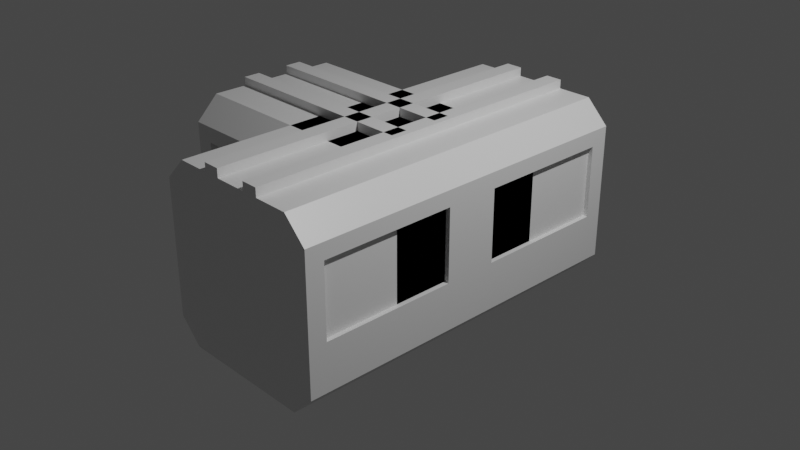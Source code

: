 # Source: Connector_T.blend  (saved by Blender 2.83.18; exported with 4.5.12 LTS)
import bpy
from mathutils import Matrix  # noqa: F401  (used for matrix-valued properties, if any)

bpy.ops.wm.read_factory_settings(use_empty=True)
scene = bpy.context.scene
scene.name = 'Scene'

# ---- collections
col_collection = bpy.data.collections.new('Collection'); scene.collection.children.link(col_collection)

# ---- materials (node trees are filled in below, after node groups)
mat_material_002 = bpy.data.materials.new('Material.002')
mat_material_002.alpha_threshold = 0.0
mat_material_002.use_transparent_shadow = False
mat_material_002.line_color = (0.0, 0.0, 0.0, 1.0)
mat_material_001 = bpy.data.materials.new('Material.001')
mat_material_001.alpha_threshold = 0.0
mat_material_001.use_transparent_shadow = False
mat_material_001.line_color = (0.0, 0.0, 0.0, 1.0)

# ---- material node trees
mat_material_002.use_nodes = True; mat_material_002.node_tree.nodes.clear()
_N = mat_material_002.node_tree.nodes; _L = mat_material_002.node_tree.links
n0 = _N.new('ShaderNodeOutputMaterial'); n0.name = 'Material Output'; n0.location = (300, 300)
n1 = _N.new('ShaderNodeBsdfPrincipled'); n1.name = 'Principled BSDF'; n1.location = (10, 300)
n1.distribution = 'GGX'
n1.subsurface_method = 'BURLEY'
n1.inputs[2].default_value = 0.4
n1.inputs[3].default_value = 1.45
n1.inputs[27].default_value = (0.0, 0.0, 0.0, 1.0)
n1.inputs[28].default_value = 1.0
_L.new(n1.outputs[0], n0.inputs[0])
n0.is_active_output = True
mat_material_001.use_nodes = True; mat_material_001.node_tree.nodes.clear()
_N = mat_material_001.node_tree.nodes; _L = mat_material_001.node_tree.links
n0 = _N.new('ShaderNodeOutputMaterial'); n0.name = 'Material Output'; n0.location = (300, 300)
n1 = _N.new('ShaderNodeBsdfPrincipled'); n1.name = 'Principled BSDF'; n1.location = (10, 300)
n1.distribution = 'GGX'
n1.subsurface_method = 'BURLEY'
n1.inputs[2].default_value = 0.4
n1.inputs[3].default_value = 1.45
n1.inputs[27].default_value = (0.0, 0.0, 0.0, 1.0)
n1.inputs[28].default_value = 1.0
_L.new(n1.outputs[0], n0.inputs[0])
n0.is_active_output = True

# ---- world
world_world = bpy.data.worlds.new('World'); scene.world = world_world
world_world.use_nodes = True; world_world.node_tree.nodes.clear()
_N = world_world.node_tree.nodes; _L = world_world.node_tree.links
n0 = _N.new('ShaderNodeOutputWorld'); n0.name = 'World Output'; n0.location = (300, 300)
n1 = _N.new('ShaderNodeBackground'); n1.name = 'Background'; n1.location = (10, 300)
n1.inputs[0].default_value = (0.05088, 0.05088, 0.05088, 1.0)
_L.new(n1.outputs[0], n0.inputs[0])
n0.is_active_output = True
world_world.color = (0.05088, 0.05088, 0.05088)
world_world.use_sun_shadow = False
world_world.sun_shadow_jitter_overblur = 0.0

# ---- cameras
cam_camera = bpy.data.cameras.new('Camera')
cam_camera.clip_end = 100.0
cam_camera.ortho_scale = 7.314

# ---- lights
light_light = bpy.data.lights.new('Light', 'POINT')
light_light.transmission_factor = 0.0
light_light.energy = 1000.0
light_light.shadow_soft_size = 0.1
light_light.shadow_maximum_resolution = 0.006
light_light.use_absolute_resolution = True

# ---- meshes
me_cube_002 = bpy.data.meshes.new('Cube.002')
me_cube_002.from_pydata([(0.7502, 1.0, 1.0), (1.0, 1.0, 0.7502), (1.0, 1.0, -0.7502), (0.7502, 1.0, -1.0), (1.0, -0.1494, 0.7502), (0.7502, -0.1494, 1.0), (0.7502, -0.1494, -1.0), (1.0, -0.1494, -0.7502), (-1.0, 1.0, 0.7502), (-0.7502, 1.0, 1.0), (-0.7502, 1.0, -1.0), (-1.0, 1.0, -0.7502), (-0.7502, -0.1494, 1.0), (-1.0, -0.1494, 0.7502), (-1.0, -0.1494, -0.7502), (-0.7502, -0.1494, -1.0), (1.0, 1.0, 0.5751), (1.0, -0.1494, 0.5751), (1.0, 0.9, 0.5751), (1.0, -0.04944, 0.5751), (1.0, -0.04944, -0.2251), (1.0, 0.9, -0.2251), (1.0, -0.1494, -0.2251), (1.0, 1.0, -0.2251), (-1.0, -0.04944, -0.2251), (-1.0, 0.9, -0.2251), (-1.0, -0.1494, -0.2251), (-1.0, 1.0, -0.2251), (-1.0, 1.0, 0.5751), (-1.0, -0.04944, 0.5751), (-1.0, 0.9, 0.5751), (-1.0, -0.1494, 0.5751), (1.0, 0.15, 0.5751), (-1.0, 0.15, -0.2251), (1.0, 0.15, -0.2251), (-1.0, 0.15, 0.5751), (1.0, -0.15, -0.2251), (1.0, -0.15, 0.5751), (-1.0, -0.15, -0.2251), (-1.0, -0.15, 0.5751), (0.8, -0.04944, 0.5751), (0.8, -0.04944, -0.2251), (0.8, 0.9, 0.5751), (0.8, 0.9, -0.2251), (0.8, 0.15, 0.5751), (0.8, 0.15, -0.2251), (0.8, -0.15, -0.2251), (0.8, -0.15, 0.5751), (-0.8, -0.04944, 0.5751), (-0.8, -0.04944, -0.2251), (-0.8, 0.9, 0.5751), (-0.8, 0.9, -0.2251), (-0.8, 0.15, -0.2251), (-0.8, 0.15, 0.5751), (-0.8, -0.15, -0.2251), (-0.8, -0.15, 0.5751), (-0.3751, 1.0, 1.0), (-0.3751, -0.1494, 1.0), (0.3688, 1.0, 1.0), (0.3688, -0.1494, 1.0), (0.1844, 1.0, 1.0), (0.1844, -0.1494, 1.0), (-0.1875, 1.0, 1.0), (-0.1875, -0.1494, 1.0), (-0.3751, -0.1494, 1.096), (0.1844, -0.1494, 1.096), (0.3688, -0.1494, 1.096), (-0.1875, -0.1494, 1.096), (2.0, -0.3751, 1.0), (2.0, -0.5, 0.7502), (2.0, -0.5, -0.7502), (2.0, -0.3751, -1.0), (-2.0, -0.5, 0.7502), (-2.0, -0.3751, 1.0), (-2.0, -0.3751, -1.0), (-2.0, -0.5, -0.7502), (2.0, 0.5, 0.7502), (2.0, 0.3751, 1.0), (2.0, 0.3751, -1.0), (2.0, 0.5, -0.7502), (-2.0, 0.3751, 1.0), (-2.0, 0.5, 0.7502), (-2.0, 0.5, -0.7502), (-2.0, 0.3751, -1.0), (2.0, -0.5, 0.5751), (-2.0, -0.5, 0.5751), (1.8, -0.5, 0.5751), (-1.8, -0.5, 0.5751), (-1.8, -0.5, -0.2251), (1.8, -0.5, -0.2251), (-2.0, -0.5, -0.2251), (2.0, -0.5, -0.2251), (-1.8, 0.5, -0.2251), (1.8, 0.5, -0.2251), (-2.0, 0.5, -0.2251), (2.0, 0.5, -0.2251), (2.0, 0.5, 0.5751), (-1.8, 0.5, 0.5751), (1.8, 0.5, 0.5751), (-2.0, 0.5, 0.5751), (0.3, -0.5, 0.5751), (0.3, 0.5, -0.2251), (0.3, -0.5, -0.2251), (0.3, 0.5, 0.5751), (-0.3, -0.5, -0.2251), (-0.3, -0.5, 0.5751), (-0.3, 0.5, -0.2251), (-0.3, 0.5, 0.5751), (-1.8, -0.4, 0.5751), (-1.8, -0.4, -0.2251), (1.8, -0.4, 0.5751), (1.8, -0.4, -0.2251), (0.3, -0.4, 0.5751), (0.3, -0.4, -0.2251), (-0.3, -0.4, -0.2251), (-0.3, -0.4, 0.5751), (-1.8, 0.4, 0.5751), (-1.8, 0.4, -0.2251), (1.8, 0.4, 0.5751), (1.8, 0.4, -0.2251), (0.3, 0.4, -0.2251), (0.3, 0.4, 0.5751), (-0.3, 0.4, -0.2251), (-0.3, 0.4, 0.5751), (2.0, 0.1875, 1.0), (-2.0, 0.1875, 1.0), (2.0, -0.1844, 1.0), (-2.0, -0.1844, 1.0), (2.0, -0.09221, 1.0), (-2.0, -0.09221, 1.0), (2.0, 0.09377, 1.0), (-2.0, 0.09377, 1.0)], [], [(10, 15, 14, 11), (6, 7, 22, 17, 4, 5, 59, 61, 63, 57, 12, 13, 31, 26, 14, 15), (21, 34, 36, 20, 22, 7, 2, 23), (10, 11, 27, 28, 8, 9, 56, 62, 60, 58, 0, 1, 16, 23, 2, 3), (20, 36, 46, 41), (3, 2, 7, 6), (39, 35, 33, 38), (3, 6, 15, 10), (31, 13, 8, 28, 30, 35, 39, 29), (9, 8, 13, 12), (19, 17, 22, 20), (1, 4, 17, 19, 37, 32, 18, 16), (16, 18, 21, 23), (37, 36, 34, 32), (26, 31, 29, 24), (33, 35, 53, 52), (25, 30, 28, 27), (36, 37, 47, 46), (38, 24, 49, 54), (47, 40, 41, 46), (42, 44, 45, 43), (21, 18, 42, 43), (18, 32, 44, 42), (37, 19, 40, 47), (34, 21, 43, 45), (19, 20, 41, 40), (32, 34, 45, 44), (52, 53, 50, 51), (49, 48, 55, 54), (24, 29, 48, 49), (35, 30, 50, 53), (29, 39, 55, 48), (30, 25, 51, 50), (25, 33, 52, 51), (39, 38, 54, 55), (57, 56, 9, 12), (57, 63, 67, 64), (0, 5, 4, 1), (63, 61, 60, 62), (61, 59, 66, 65), (58, 59, 5, 0), (38, 33, 25, 27, 11, 14, 26, 24), (78, 83, 82, 79), (74, 75, 90, 85, 72, 73, 127, 129, 131, 125, 80, 81, 99, 94, 82, 83), (89, 102, 104, 88, 90, 75, 70, 91), (78, 79, 95, 96, 76, 77, 124, 130, 128, 126, 68, 69, 84, 91, 70, 71), (88, 104, 114, 109), (71, 70, 75, 74), (107, 103, 101, 106), (71, 74, 83, 78), (99, 81, 76, 96, 98, 103, 107, 97), (77, 76, 81, 80), (87, 85, 90, 88), (69, 72, 85, 87, 105, 100, 86, 84), (84, 86, 89, 91), (105, 104, 102, 100), (94, 99, 97, 92), (101, 103, 121, 120), (93, 98, 96, 95), (104, 105, 115, 114), (106, 92, 117, 122), (115, 108, 109, 114), (110, 112, 113, 111), (89, 86, 110, 111), (86, 100, 112, 110), (105, 87, 108, 115), (102, 89, 111, 113), (87, 88, 109, 108), (100, 102, 113, 112), (120, 121, 118, 119), (117, 116, 123, 122), (92, 97, 116, 117), (103, 98, 118, 121), (97, 107, 123, 116), (98, 93, 119, 118), (93, 101, 120, 119), (107, 106, 122, 123), (125, 124, 77, 80), (68, 73, 72, 69), (131, 129, 128, 130), (126, 127, 73, 68), (106, 101, 93, 95, 79, 82, 94, 92)])
me_cube_002.polygons.foreach_set('material_index', [0, 0, 0, 0, 0, 0, 0, 0, 0, 0, 0, 0, 0, 0, 0, 0, 0, 0, 0, 0, 0, 0, 0, 0, 0, 0, 0, 0, 0, 0, 0, 0, 0, 0, 0, 0, 0, 0, 0, 0, 0, 0, 1, 1, 1, 1, 1, 1, 1, 1, 1, 1, 1, 1, 1, 1, 1, 1, 1, 1, 1, 1, 1, 1, 1, 1, 1, 1, 1, 1, 1, 1, 1, 1, 1, 1, 1, 1, 1, 1, 1, 1])
_uv = me_cube_002.uv_layers.new(name='UVMap')
_uv.uv.foreach_set('vector', [0.1562, 0.5, 0.1562, 0.75, 0.125, 0.75, 0.125, 0.5, 0.375, 0.7812, 0.4062, 0.75, 0.4719, 0.75, 0.5469, 0.75, 0.5938, 0.75, 0.625, 0.7812, 0.625, 0.8289, 0.625, 0.8519, 0.625, 0.8984, 0.625, 0.9219, 0.625, 0.9688, 0.5938, 1.0, 0.5469, 1.0, 0.4719, 1.0, 0.4062, 1.0, 0.375, 0.9688, 0.4719, 0.5125, 0.4719, 0.5938, 0.4719, 0.6562, 0.4719, 0.6875, 0.4719, 0.75, 0.4062, 0.75, 0.4062, 0.5, 0.4719, 0.5, 0.375, 0.2812, 0.4062, 0.25, 0.4719, 0.25, 0.5469, 0.25, 0.5938, 0.25, 0.625, 0.2812, 0.625, 0.3281, 0.625, 0.3516, 0.625, 0.3981, 0.625, 0.4211, 0.625, 0.4688, 0.5938, 0.5, 0.5469, 0.5, 0.4719, 0.5, 0.4062, 0.5, 0.375, 0.4688, 0.4719, 0.6875, 0.4719, 0.6562, 0.4719, 0.6562, 0.4719, 0.6875, 0.3438, 0.5, 0.4062, 0.5, 0.4062, 0.75, 0.3438, 0.75, 0.5469, 0.09375, 0.5469, 0.1562, 0.4719, 0.1562, 0.4719, 0.09375, 0.3438, 0.5, 0.3438, 0.75, 0.1562, 0.75, 0.1562, 0.5, 0.5469, 0.0, 0.5938, 0.0, 0.5938, 0.25, 0.5469, 0.25, 0.5469, 0.2375, 0.5469, 0.1562, 0.5469, 0.09375, 0.5469, 0.0625, 0.8438, 0.5, 0.875, 0.5, 0.875, 0.75, 0.8438, 0.75, 0.5469, 0.6875, 0.5469, 0.75, 0.4719, 0.75, 0.4719, 0.6875, 0.5938, 0.5, 0.5938, 0.75, 0.5469, 0.75, 0.5469, 0.6875, 0.5469, 0.6562, 0.5469, 0.5938, 0.5469, 0.5125, 0.5469, 0.5, 0.5469, 0.5, 0.5469, 0.5125, 0.4719, 0.5125, 0.4719, 0.5, 0.5469, 0.6562, 0.4719, 0.6562, 0.4719, 0.5938, 0.5469, 0.5938, 0.4719, 0.0, 0.5469, 0.0, 0.5469, 0.0625, 0.4719, 0.0625, 0.4719, 0.1562, 0.5469, 0.1562, 0.5469, 0.1562, 0.4719, 0.1562, 0.4719, 0.2375, 0.5469, 0.2375, 0.5469, 0.25, 0.4719, 0.25, 0.4719, 0.6562, 0.5469, 0.6562, 0.5469, 0.6562, 0.4719, 0.6562, 0.4719, 0.09375, 0.4719, 0.0625, 0.4719, 0.0625, 0.4719, 0.09375, 0.5469, 0.6562, 0.5469, 0.6875, 0.4719, 0.6875, 0.4719, 0.6562, 0.5469, 0.5125, 0.5469, 0.5938, 0.4719, 0.5938, 0.4719, 0.5125, 0.4719, 0.5125, 0.5469, 0.5125, 0.5469, 0.5125, 0.4719, 0.5125, 0.5469, 0.5125, 0.5469, 0.5938, 0.5469, 0.5938, 0.5469, 0.5125, 0.5469, 0.6562, 0.5469, 0.6875, 0.5469, 0.6875, 0.5469, 0.6562, 0.4719, 0.5938, 0.4719, 0.5125, 0.4719, 0.5125, 0.4719, 0.5938, 0.5469, 0.6875, 0.4719, 0.6875, 0.4719, 0.6875, 0.5469, 0.6875, 0.5469, 0.5938, 0.4719, 0.5938, 0.4719, 0.5938, 0.5469, 0.5938, 0.4719, 0.1562, 0.5469, 0.1562, 0.5469, 0.2375, 0.4719, 0.2375, 0.4719, 0.0625, 0.5469, 0.0625, 0.5469, 0.09375, 0.4719, 0.09375, 0.4719, 0.0625, 0.5469, 0.0625, 0.5469, 0.0625, 0.4719, 0.0625, 0.5469, 0.1562, 0.5469, 0.2375, 0.5469, 0.2375, 0.5469, 0.1562, 0.5469, 0.0625, 0.5469, 0.09375, 0.5469, 0.09375, 0.5469, 0.0625, 0.5469, 0.2375, 0.4719, 0.2375, 0.4719, 0.2375, 0.5469, 0.2375, 0.4719, 0.2375, 0.4719, 0.1562, 0.4719, 0.1562, 0.4719, 0.2375, 0.5469, 0.09375, 0.4719, 0.09375, 0.4719, 0.09375, 0.5469, 0.09375, 0.7969, 0.75, 0.7969, 0.5, 0.8438, 0.5, 0.8438, 0.75, 0.625, 0.9219, 0.625, 0.8984, 0.625, 0.8984, 0.625, 0.9219, 0.6562, 0.5, 0.6562, 0.75, 0.5938, 0.75, 0.5938, 0.5, 0.7734, 0.75, 0.7269, 0.75, 0.7269, 0.5, 0.7734, 0.5, 0.625, 0.8519, 0.625, 0.8289, 0.625, 0.8289, 0.625, 0.8519, 0.7039, 0.5, 0.7039, 0.75, 0.6562, 0.75, 0.6562, 0.5, 0.4719, 0.09375, 0.4719, 0.1562, 0.4719, 0.2375, 0.4719, 0.25, 0.4062, 0.25, 0.4062, 0.0, 0.4719, 0.0, 0.4719, 0.0625, 0.1562, 0.5, 0.1562, 0.75, 0.125, 0.75, 0.125, 0.5, 0.375, 0.7812, 0.4062, 0.75, 0.4719, 0.75, 0.5469, 0.75, 0.5938, 0.75, 0.625, 0.7812, 0.625, 0.8289, 0.625, 0.8519, 0.625, 0.8984, 0.625, 0.9219, 0.625, 0.9688, 0.5938, 1.0, 0.5469, 1.0, 0.4719, 1.0, 0.4062, 1.0, 0.375, 0.9688, 0.4719, 0.5125, 0.4719, 0.5938, 0.4719, 0.6562, 0.4719, 0.6875, 0.4719, 0.75, 0.4062, 0.75, 0.4062, 0.5, 0.4719, 0.5, 0.375, 0.2812, 0.4062, 0.25, 0.4719, 0.25, 0.5469, 0.25, 0.5938, 0.25, 0.625, 0.2812, 0.625, 0.3281, 0.625, 0.3516, 0.625, 0.3981, 0.625, 0.4211, 0.625, 0.4688, 0.5938, 0.5, 0.5469, 0.5, 0.4719, 0.5, 0.4062, 0.5, 0.375, 0.4688, 0.4719, 0.6875, 0.4719, 0.6562, 0.4719, 0.6562, 0.4719, 0.6875, 0.3438, 0.5, 0.4062, 0.5, 0.4062, 0.75, 0.3438, 0.75, 0.5469, 0.09375, 0.5469, 0.1562, 0.4719, 0.1562, 0.4719, 0.09375, 0.3438, 0.5, 0.3438, 0.75, 0.1562, 0.75, 0.1562, 0.5, 0.5469, 0.0, 0.5938, 0.0, 0.5938, 0.25, 0.5469, 0.25, 0.5469, 0.2375, 0.5469, 0.1562, 0.5469, 0.09375, 0.5469, 0.0625, 0.8438, 0.5, 0.875, 0.5, 0.875, 0.75, 0.8438, 0.75, 0.5469, 0.6875, 0.5469, 0.75, 0.4719, 0.75, 0.4719, 0.6875, 0.5938, 0.5, 0.5938, 0.75, 0.5469, 0.75, 0.5469, 0.6875, 0.5469, 0.6562, 0.5469, 0.5938, 0.5469, 0.5125, 0.5469, 0.5, 0.5469, 0.5, 0.5469, 0.5125, 0.4719, 0.5125, 0.4719, 0.5, 0.5469, 0.6562, 0.4719, 0.6562, 0.4719, 0.5938, 0.5469, 0.5938, 0.4719, 0.0, 0.5469, 0.0, 0.5469, 0.0625, 0.4719, 0.0625, 0.4719, 0.1562, 0.5469, 0.1562, 0.5469, 0.1562, 0.4719, 0.1562, 0.4719, 0.2375, 0.5469, 0.2375, 0.5469, 0.25, 0.4719, 0.25, 0.4719, 0.6562, 0.5469, 0.6562, 0.5469, 0.6562, 0.4719, 0.6562, 0.4719, 0.09375, 0.4719, 0.0625, 0.4719, 0.0625, 0.4719, 0.09375, 0.5469, 0.6562, 0.5469, 0.6875, 0.4719, 0.6875, 0.4719, 0.6562, 0.5469, 0.5125, 0.5469, 0.5938, 0.4719, 0.5938, 0.4719, 0.5125, 0.4719, 0.5125, 0.5469, 0.5125, 0.5469, 0.5125, 0.4719, 0.5125, 0.5469, 0.5125, 0.5469, 0.5938, 0.5469, 0.5938, 0.5469, 0.5125, 0.5469, 0.6562, 0.5469, 0.6875, 0.5469, 0.6875, 0.5469, 0.6562, 0.4719, 0.5938, 0.4719, 0.5125, 0.4719, 0.5125, 0.4719, 0.5938, 0.5469, 0.6875, 0.4719, 0.6875, 0.4719, 0.6875, 0.5469, 0.6875, 0.5469, 0.5938, 0.4719, 0.5938, 0.4719, 0.5938, 0.5469, 0.5938, 0.4719, 0.1562, 0.5469, 0.1562, 0.5469, 0.2375, 0.4719, 0.2375, 0.4719, 0.0625, 0.5469, 0.0625, 0.5469, 0.09375, 0.4719, 0.09375, 0.4719, 0.0625, 0.5469, 0.0625, 0.5469, 0.0625, 0.4719, 0.0625, 0.5469, 0.1562, 0.5469, 0.2375, 0.5469, 0.2375, 0.5469, 0.1562, 0.5469, 0.0625, 0.5469, 0.09375, 0.5469, 0.09375, 0.5469, 0.0625, 0.5469, 0.2375, 0.4719, 0.2375, 0.4719, 0.2375, 0.5469, 0.2375, 0.4719, 0.2375, 0.4719, 0.1562, 0.4719, 0.1562, 0.4719, 0.2375, 0.5469, 0.09375, 0.4719, 0.09375, 0.4719, 0.09375, 0.5469, 0.09375, 0.7969, 0.75, 0.7969, 0.5, 0.8438, 0.5, 0.8438, 0.75, 0.6562, 0.5, 0.6562, 0.75, 0.5938, 0.75, 0.5938, 0.5, 0.7734, 0.75, 0.7269, 0.75, 0.7269, 0.5, 0.7734, 0.5, 0.7039, 0.5, 0.7039, 0.75, 0.6562, 0.75, 0.6562, 0.5, 0.4719, 0.09375, 0.4719, 0.1562, 0.4719, 0.2375, 0.4719, 0.25, 0.4062, 0.25, 0.4062, 0.0, 0.4719, 0.0, 0.4719, 0.0625])
me_cube_002.materials.append(mat_material_002)
me_cube_002.materials.append(mat_material_001)
me_cube_002.use_remesh_preserve_volume = False
me_cube_002.use_remesh_preserve_attributes = False
me_cube_002.use_mirror_vertex_groups = False
me_cube_002.update()
me_cube_001 = bpy.data.meshes.new('Cube.001')
me_cube_001.from_pydata([(-0.3751, 1.0, 1.0), (-0.3751, -0.1494, 1.0), (0.3688, 1.0, 1.0), (0.3688, -0.1494, 1.0), (0.1844, 1.0, 1.0), (0.1844, -0.1494, 1.0), (-0.1875, 1.0, 1.0), (-0.1875, -0.1494, 1.0), (-0.3751, 1.0, 1.096), (-0.3751, -0.1494, 1.096), (0.1844, 1.0, 1.096), (0.3688, 1.0, 1.096), (0.1844, -0.1494, 1.096), (0.3688, -0.1494, 1.096), (-0.1875, 1.0, 1.096), (-0.1875, -0.1494, 1.096), (2.0, 0.1875, 1.0), (-2.0, 0.1875, 1.0), (2.0, -0.1844, 1.0), (-2.0, -0.1844, 1.0), (2.0, -0.09221, 1.0), (-2.0, -0.09221, 1.0), (2.0, 0.09377, 1.0), (-2.0, 0.09377, 1.0), (2.0, 0.1875, 1.096), (-2.0, 0.1875, 1.096), (2.0, -0.09221, 1.096), (2.0, -0.1844, 1.096), (-2.0, -0.09221, 1.096), (-2.0, -0.1844, 1.096), (2.0, 0.09377, 1.096), (-2.0, 0.09377, 1.096)], [], [(10, 12, 13, 11), (2, 4, 10, 11), (6, 0, 8, 14), (12, 10, 4, 5), (11, 13, 3, 2), (9, 15, 14, 8), (7, 6, 14, 15), (9, 8, 0, 1), (26, 28, 29, 27), (17, 23, 31, 25), (18, 20, 26, 27), (22, 16, 24, 30), (28, 26, 20, 21), (27, 29, 19, 18), (25, 31, 30, 24), (21, 19, 29, 28), (23, 22, 30, 31), (25, 24, 16, 17)])
me_cube_001.polygons.foreach_set('material_index', [0, 0, 0, 0, 0, 0, 0, 0, 1, 1, 1, 1, 1, 1, 1, 1, 1, 1])
_uv = me_cube_001.uv_layers.new(name='UVMap')
_uv.uv.foreach_set('vector', [0.7269, 0.5, 0.7269, 0.75, 0.7039, 0.75, 0.7039, 0.5, 0.625, 0.4211, 0.625, 0.3981, 0.625, 0.3981, 0.625, 0.4211, 0.625, 0.3516, 0.625, 0.3281, 0.625, 0.3281, 0.625, 0.3516, 0.7269, 0.75, 0.7269, 0.5, 0.7269, 0.5, 0.7269, 0.75, 0.7039, 0.5, 0.7039, 0.75, 0.7039, 0.75, 0.7039, 0.5, 0.7969, 0.75, 0.7734, 0.75, 0.7734, 0.5, 0.7969, 0.5, 0.7734, 0.75, 0.7734, 0.5, 0.7734, 0.5, 0.7734, 0.75, 0.7969, 0.75, 0.7969, 0.5, 0.7969, 0.5, 0.7969, 0.75, 0.7269, 0.5, 0.7269, 0.75, 0.7039, 0.75, 0.7039, 0.5, 0.625, 0.9219, 0.625, 0.8984, 0.625, 0.8984, 0.625, 0.9219, 0.625, 0.4211, 0.625, 0.3981, 0.625, 0.3981, 0.625, 0.4211, 0.625, 0.3516, 0.625, 0.3281, 0.625, 0.3281, 0.625, 0.3516, 0.7269, 0.75, 0.7269, 0.5, 0.7269, 0.5, 0.7269, 0.75, 0.7039, 0.5, 0.7039, 0.75, 0.7039, 0.75, 0.7039, 0.5, 0.7969, 0.75, 0.7734, 0.75, 0.7734, 0.5, 0.7969, 0.5, 0.625, 0.8519, 0.625, 0.8289, 0.625, 0.8289, 0.625, 0.8519, 0.7734, 0.75, 0.7734, 0.5, 0.7734, 0.5, 0.7734, 0.75, 0.7969, 0.75, 0.7969, 0.5, 0.7969, 0.5, 0.7969, 0.75])
me_cube_001.materials.append(mat_material_002)
me_cube_001.materials.append(mat_material_001)
me_cube_001.use_remesh_preserve_volume = False
me_cube_001.use_remesh_preserve_attributes = False
me_cube_001.use_mirror_vertex_groups = False
me_cube_001.update()
me_cube = bpy.data.meshes.new('Cube')
me_cube.from_pydata([(-1.0, -1.0, -1.0), (-1.0, -1.0, 1.0), (-1.0, 1.0, -1.0), (-1.0, 1.0, 1.0), (1.0, -1.0, -1.0), (1.0, -1.0, 1.0), (1.0, 1.0, -1.0), (1.0, 1.0, 1.0), (-1.0, -0.4856, -1.0), (-1.0, 0.4856, -1.0), (-1.0, 0.4856, 1.0), (-1.0, -0.4856, 1.0), (1.0, 0.4856, -1.0), (1.0, -0.4856, -1.0), (1.0, -0.4856, 1.0), (1.0, 0.4856, 1.0), (-2.012, -0.4856, -1.0), (-2.012, 0.4856, -1.0), (-2.012, 0.4856, 1.0), (-2.012, -0.4856, 1.0)], [], [(8, 11, 3, 2), (2, 3, 7, 6), (12, 15, 5, 4), (4, 5, 1, 0), (9, 12, 4, 0), (15, 10, 1, 5), (7, 3, 11, 14), (14, 11, 10, 15), (2, 6, 13, 8), (8, 13, 12, 9), (6, 7, 14, 13), (13, 14, 15, 12), (0, 1, 10, 9), (8, 9, 17, 16), (17, 18, 19, 16), (11, 8, 16, 19), (10, 11, 19, 18), (9, 10, 18, 17)])
_uv = me_cube.uv_layers.new(name='UVMap')
_uv.uv.foreach_set('vector', [0.375, 0.1667, 0.625, 0.1667, 0.625, 0.25, 0.375, 0.25, 0.375, 0.25, 0.625, 0.25, 0.625, 0.5, 0.375, 0.5, 0.375, 0.6667, 0.625, 0.6667, 0.625, 0.75, 0.375, 0.75, 0.375, 0.75, 0.625, 0.75, 0.625, 1.0, 0.375, 1.0, 0.125, 0.6667, 0.375, 0.6667, 0.375, 0.75, 0.125, 0.75, 0.625, 0.6667, 0.875, 0.6667, 0.875, 0.75, 0.625, 0.75, 0.625, 0.5, 0.875, 0.5, 0.875, 0.5833, 0.625, 0.5833, 0.625, 0.5833, 0.875, 0.5833, 0.875, 0.6667, 0.625, 0.6667, 0.125, 0.5, 0.375, 0.5, 0.375, 0.5833, 0.125, 0.5833, 0.125, 0.5833, 0.375, 0.5833, 0.375, 0.6667, 0.125, 0.6667, 0.375, 0.5, 0.625, 0.5, 0.625, 0.5833, 0.375, 0.5833, 0.375, 0.5833, 0.625, 0.5833, 0.625, 0.6667, 0.375, 0.6667, 0.375, 0.0, 0.625, 0.0, 0.625, 0.08333, 0.375, 0.08333, 0.125, 0.5833, 0.125, 0.6667, 0.125, 0.6667, 0.125, 0.5833, 0.375, 0.08333, 0.625, 0.08333, 0.625, 0.1667, 0.375, 0.1667, 0.625, 0.1667, 0.375, 0.1667, 0.375, 0.1667, 0.625, 0.1667, 0.875, 0.6667, 0.875, 0.5833, 0.875, 0.5833, 0.875, 0.6667, 0.375, 0.08333, 0.625, 0.08333, 0.625, 0.08333, 0.375, 0.08333])
me_cube.use_remesh_fix_poles = True
me_cube.use_remesh_preserve_attributes = False
me_cube.use_mirror_vertex_groups = False
me_cube.update()

# ---- objects
ob_light = bpy.data.objects.new('Light', light_light)
ob_camera = bpy.data.objects.new('Camera', cam_camera)
ob_cube_002 = bpy.data.objects.new('Cube.002', me_cube_002)
ob_cube_001 = bpy.data.objects.new('Cube.001', me_cube_001)
ob_cube = bpy.data.objects.new('Cube', me_cube)

# ---- transforms, parenting, visibility, modifiers, constraints
ob_light.location = (4.076, 1.005, 5.904)
ob_light.rotation_euler = (0.6503, 0.05522, 1.866)
ob_light.lock_rotations_4d = False
ob_light.empty_display_type = 'ARROWS'
ob_light.color = (0.0, 0.0, 0.0, 0.0)
ob_light.lineart.crease_threshold = 0.0
ob_camera.location = (7.359, -6.926, 4.958)
ob_camera.rotation_euler = (1.109, 0.0, 0.8149)
ob_camera.lock_rotations_4d = False
ob_camera.empty_display_type = 'ARROWS'
ob_camera.color = (0.0, 0.0, 0.0, 0.0)
ob_camera.display_type = 'WIRE'
ob_camera.lineart.crease_threshold = 0.0
ob_cube_002.location = (0.0, 0.0, 0.0)
ob_cube_002.rotation_euler = (0.0, -0.0, 1.571)
ob_cube_002.scale = (1.0, 2.0, 1.0)
ob_cube_002.lock_rotations_4d = False
ob_cube_002.empty_display_type = 'ARROWS'
ob_cube_002.lineart.crease_threshold = 0.0
ob_cube_001.location = (0.0, 0.0, 0.0)
ob_cube_001.rotation_euler = (0.0, -0.0, 1.571)
ob_cube_001.scale = (1.0, 2.0, 1.0)
ob_cube_001.lock_rotations_4d = False
ob_cube_001.empty_display_type = 'ARROWS'
ob_cube_001.lineart.crease_threshold = 0.0
ob_cube.location = (0.0, 0.0, 0.0)
ob_cube.scale = (0.95, 1.9, 0.6)
ob_cube.lineart.crease_threshold = 0.0

# ---- collection membership
col_collection.objects.link(ob_light)
col_collection.objects.link(ob_camera)
col_collection.objects.link(ob_cube_002)
col_collection.objects.link(ob_cube_001)
col_collection.objects.link(ob_cube)

# ---- scene / render settings (as saved in the file)
scene.camera = ob_camera
scene.frame_start = 1; scene.frame_end = 250; scene.frame_set(15)
scene.render.engine = 'BLENDER_EEVEE_NEXT'
scene.cycles.use_denoising = False
scene.cycles.samples = 128
scene.cycles.sampling_pattern = 'TABULATED_SOBOL'
scene.cycles.use_adaptive_sampling = False
scene.cycles.use_light_tree = False
scene.view_settings.view_transform = 'Filmic'
bpy.context.view_layer.update()
